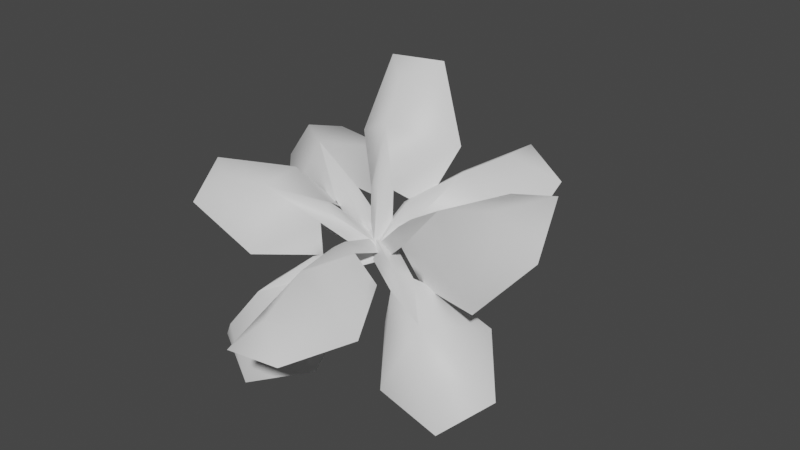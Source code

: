 # Source: fe_canopy_03-05_clean.blend  (saved by Blender 3.0.42; exported with 4.5.12 LTS)
import bpy
from mathutils import Matrix  # noqa: F401  (used for matrix-valued properties, if any)

bpy.ops.wm.read_factory_settings(use_empty=True)
scene = bpy.context.scene
scene.name = 'Scene'

# ---- materials (node trees are filled in below, after node groups)
mat_material_001 = bpy.data.materials.new('Material.001')
mat_material_001.use_transparent_shadow = False

# ---- material node trees
mat_material_001.use_nodes = True; mat_material_001.node_tree.nodes.clear()
_N = mat_material_001.node_tree.nodes; _L = mat_material_001.node_tree.links
n0 = _N.new('ShaderNodeBsdfPrincipled'); n0.name = 'Principled BSDF'; n0.location = (10, 300)
n0.distribution = 'GGX'
n0.subsurface_method = 'RANDOM_WALK_SKIN'
n0.inputs[3].default_value = 1.45
n0.inputs[27].default_value = (0.0, 0.0, 0.0, 1.0)
n0.inputs[28].default_value = 1.0
n1 = _N.new('ShaderNodeOutputMaterial'); n1.name = 'Material Output'; n1.location = (300, 300)
_L.new(n0.outputs[0], n1.inputs[0])
n1.is_active_output = True

# ---- world
world_world = bpy.data.worlds.new('World'); scene.world = world_world
world_world.use_nodes = True; world_world.node_tree.nodes.clear()
_N = world_world.node_tree.nodes; _L = world_world.node_tree.links
n0 = _N.new('ShaderNodeOutputWorld'); n0.name = 'World Output'; n0.location = (300, 300)
n1 = _N.new('ShaderNodeBackground'); n1.name = 'Background'; n1.location = (10, 300)
n1.inputs[0].default_value = (0.05088, 0.05088, 0.05088, 1.0)
_L.new(n1.outputs[0], n0.inputs[0])
n0.is_active_output = True
world_world.color = (0.05088, 0.05088, 0.05088)
world_world.use_sun_shadow = False
world_world.sun_shadow_jitter_overblur = 0.0

# ---- meshes
me_0x07730ce7_gmdl_001 = bpy.data.meshes.new('0x07730CE7.gmdl.001')
me_0x07730ce7_gmdl_001.from_pydata([(-0.4583, -2.302, -0.2672), (-0.8384, -1.812, -0.5083), (-0.3739, -1.718, -0.2204), (-0.2656, -1.98, -0.04136), (-0.1086, -2.057, -0.1104), (0.01309, -1.908, -0.3909), (-0.09439, -2.182, -0.8338), (-0.674, -2.418, -0.559), (-0.9452, -2.245, -0.83), (-0.5583, -2.435, -1.0), (-0.9452, -2.245, -0.83), (-0.6746, -2.435, -0.5438), (-0.4656, -2.34, -0.2423), (-0.8384, -1.812, -0.5083), (-0.09439, -2.182, -0.8338), (-0.5583, -2.435, -1.0), (-0.3739, -1.718, -0.2204), (-0.2656, -1.98, -0.04136), (-0.4656, -2.34, -0.2423), (-0.1882, -2.067, -0.0234), (-0.2656, -1.98, -0.04136), (-0.1086, -2.057, -0.1104), (0.01309, -1.908, -0.3909), (-0.1086, -2.057, -0.1104), (-0.01748, -1.581, -0.007527), (0.1296, -1.656, -0.06236), (0.1016, -1.611, 0.06784), (-0.01748, -1.581, -0.007527), (0.1296, -1.656, -0.06236), (0.1016, -1.611, 0.06784), (0.776, -2.092, -0.1426), (0.5397, -2.206, -0.6913), (0.3506, -1.931, -0.3568), (0.4343, -1.968, -0.06599), (0.5246, -1.839, 0.006323), (0.5819, -1.6, -0.1721), (0.9869, -1.572, -0.3327), (1.059, -2.165, -0.4215), (1.068, -2.275, -0.7709), (1.299, -1.945, -0.5862), (1.068, -2.275, -0.7709), (1.071, -2.188, -0.3889), (0.7954, -2.121, -0.1148), (0.5397, -2.206, -0.6913), (0.9869, -1.572, -0.3327), (1.299, -1.945, -0.5862), (0.3506, -1.931, -0.3568), (0.4343, -1.968, -0.06599), (0.7954, -2.121, -0.1148), (0.4826, -1.932, 0.02029), (0.4343, -1.968, -0.06599), (0.5246, -1.839, 0.006323), (0.5819, -1.6, -0.1721), (0.5246, -1.839, 0.006323), (0.01843, -1.698, -0.04905), (0.1184, -1.57, 0.04644), (-0.009404, -1.638, 0.09212), (0.01843, -1.698, -0.04905), (0.1184, -1.57, 0.04644), (-0.009404, -1.638, 0.09212), (-0.6238, -2.044, 0.3949), (-0.8199, -1.571, 0.3468), (-0.3468, -1.553, 0.1462), (-0.2877, -1.768, 0.2923), (-0.2535, -1.909, 0.1986), (-0.2673, -1.881, -0.07253), (-0.6659, -2.205, -0.07078), (-0.9769, -2.129, 0.4129), (-1.244, -1.947, 0.4306), (-1.165, -2.275, 0.2119), (-1.244, -1.947, 0.4306), (-0.9785, -2.14, 0.4269), (-0.6164, -2.065, 0.4283), (-0.8199, -1.571, 0.3468), (-0.6659, -2.205, -0.07078), (-1.165, -2.275, 0.2119), (-0.3468, -1.553, 0.1462), (-0.2877, -1.768, 0.2923), (-0.6164, -2.065, 0.4283), (-0.2279, -1.878, 0.2943), (-0.2877, -1.768, 0.2923), (-0.2535, -1.909, 0.1986), (-0.2673, -1.881, -0.07253), (-0.2535, -1.909, 0.1986), (0.0213, -1.539, 0.009816), (0.00832, -1.715, -0.04342), (0.1301, -1.646, 0.006619), (0.0213, -1.539, 0.009816), (0.00832, -1.715, -0.04342), (0.1301, -1.646, 0.006619), (-0.7532, -1.348, 0.4501), (-0.5814, -0.7638, 0.2904), (-0.1771, -1.217, 0.1038), (-0.2903, -1.472, 0.2993), (-0.3821, -1.614, 0.225), (-0.4128, -1.581, -0.08667), (-1.036, -1.466, -0.07165), (-1.114, -1.11, 0.4441), (-1.151, -0.7015, 0.3107), (-1.387, -1.065, 0.1202), (-1.151, -0.7015, 0.3107), (-1.112, -1.122, 0.466), (-0.7649, -1.364, 0.4932), (-0.5814, -0.7638, 0.2904), (-1.036, -1.466, -0.07165), (-1.387, -1.065, 0.1202), (-0.1771, -1.217, 0.1038), (-0.2903, -1.472, 0.2993), (-0.7649, -1.364, 0.4932), (-0.334, -1.581, 0.3241), (-0.2903, -1.472, 0.2993), (-0.3821, -1.614, 0.225), (-0.4128, -1.581, -0.08667), (-0.3821, -1.614, 0.225), (0.05552, -1.533, 0.06696), (-0.01473, -1.671, -0.04479), (0.1092, -1.681, 0.04667), (0.05552, -1.533, 0.06696), (-0.01473, -1.671, -0.04479), (0.1092, -1.681, 0.04667), (0.7535, -1.84, 0.5568), (1.057, -1.899, -0.04171), (0.5091, -1.726, -0.1055), (0.4072, -1.825, 0.1974), (0.3573, -1.66, 0.3261), (0.4009, -1.366, 0.1751), (0.8478, -1.209, 0.5022), (1.17, -1.83, 0.696), (1.527, -1.91, 0.5023), (1.419, -1.55, 0.783), (1.527, -1.91, 0.5023), (1.148, -1.85, 0.7084), (0.7431, -1.87, 0.5916), (1.057, -1.899, -0.04171), (0.8478, -1.209, 0.5022), (1.419, -1.55, 0.783), (0.5091, -1.726, -0.1055), (0.4072, -1.825, 0.1974), (0.7431, -1.87, 0.5916), (0.3491, -1.786, 0.3168), (0.4072, -1.825, 0.1974), (0.3573, -1.66, 0.3261), (0.4009, -1.366, 0.1751), (0.3573, -1.66, 0.3261), (0.1382, -1.677, -0.04989), (0.07801, -1.535, 0.04764), (-0.004507, -1.635, -0.02182), (0.1382, -1.677, -0.04989), (0.07801, -1.535, 0.04764), (-0.004507, -1.635, -0.02182), (0.4573, -1.21, 0.5136), (0.8438, -1.091, 0.05395), (0.4156, -1.401, -0.02005), (0.303, -1.538, 0.2624), (0.1382, -1.468, 0.3193), (0.03847, -1.24, 0.1104), (0.1217, -0.7727, 0.3054), (0.6273, -0.8893, 0.6045), (0.9242, -0.692, 0.4282), (0.5487, -0.5259, 0.5566), (0.9242, -0.692, 0.4282), (0.6193, -0.9214, 0.6243), (0.4642, -1.224, 0.5535), (0.8438, -1.091, 0.05395), (0.1217, -0.7727, 0.3054), (0.5487, -0.5259, 0.5566), (0.4156, -1.401, -0.02005), (0.303, -1.538, 0.2624), (0.4642, -1.224, 0.5535), (0.2179, -1.546, 0.3487), (0.303, -1.538, 0.2624), (0.1382, -1.468, 0.3193), (0.03847, -1.24, 0.1104), (0.1382, -1.468, 0.3193), (0.1368, -1.649, -0.04904), (-0.02778, -1.637, -0.005338), (0.03569, -1.747, -0.05769), (0.1368, -1.649, -0.04904), (-0.02778, -1.637, -0.005338), (0.03569, -1.747, -0.05769), (0.0013, -1.486, 0.8543), (0.3121, -1.057, 0.6481), (0.1943, -1.316, 0.2363), (0.1123, -1.556, 0.4295), (-0.05212, -1.6, 0.4288), (-0.1841, -1.419, 0.235), (-0.4154, -1.258, 0.6482), (-0.0584, -1.276, 1.122), (0.08187, -0.9697, 1.2), (-0.2965, -1.073, 1.199), (0.08187, -0.9697, 1.2), (-0.05255, -1.293, 1.131), (0.008847, -1.516, 0.879), (0.3121, -1.057, 0.6481), (-0.4154, -1.258, 0.6482), (-0.2965, -1.073, 1.199), (0.1943, -1.316, 0.2363), (0.1123, -1.556, 0.4295), (0.008847, -1.516, 0.879), (0.04685, -1.646, 0.4625), (0.1123, -1.556, 0.4295), (-0.05212, -1.6, 0.4288), (-0.1841, -1.419, 0.235), (-0.05212, -1.6, 0.4288), (0.1224, -1.588, 0.004799), (-0.05192, -1.615, -0.009961), (0.05216, -1.707, -0.04348), (0.1224, -1.588, 0.004799), (-0.05192, -1.615, -0.009961), (0.05216, -1.707, -0.04348), (0.1277, -2.485, 0.1688), (-0.2466, -2.492, -0.2345), (-0.1298, -1.969, -0.1134), (-0.01701, -2.038, 0.1395), (0.1603, -2.014, 0.143), (0.2664, -1.916, -0.1057), (0.5161, -2.392, -0.2158), (0.1805, -2.875, 0.02013), (0.002231, -3.048, -0.167), (0.3984, -2.995, -0.1593), (0.002231, -3.048, -0.167), (0.1803, -2.879, 0.03815), (0.1292, -2.498, 0.2065), (-0.2466, -2.492, -0.2345), (0.5161, -2.392, -0.2158), (0.3984, -2.995, -0.1593), (-0.1298, -1.969, -0.1134), (-0.01701, -2.038, 0.1395), (0.1292, -2.498, 0.2065), (0.07423, -2.017, 0.2043), (-0.01701, -2.038, 0.1395), (0.1603, -2.014, 0.143), (0.2664, -1.916, -0.1057), (0.1603, -2.014, 0.143), (-0.09104, -1.647, -0.02833), (0.1036, -1.617, -0.03489), (-0.007157, -1.513, 0.01355), (-0.09104, -1.647, -0.02833), (0.1036, -1.617, -0.03489), (-0.007157, -1.513, 0.01355), (0.03518, -0.6757, -0.005492), (0.0751, -0.6153, -0.1416), (0.1077, -0.2623, -0.07706), (0.05955, -0.2712, 0.09418), (-0.03619, -0.6572, -0.09965), (0.03518, -0.6757, -0.005492), (-0.03765, -0.2856, -0.03219), (0.1077, -0.2623, -0.07706), (-0.03192, 0.1781, -0.02131), (0.03224, 0.03777, 0.0715), (0.08273, 0.07989, -0.1181), (0.08291, -0.9978, -0.2446), (-0.07437, -0.9494, -0.2067), (0.02618, -1.008, -0.0744), (0.02618, -1.008, -0.0744), (-0.1044, 0.02191, -0.0743), (0.01228, -1.295, -0.2411), (0.1437, -1.257, -0.1952), (0.04907, -1.224, -0.05309), (-0.07551, -1.26, -0.1415), (-0.08588, -1.711, -0.0029), (-0.1214, -1.624, 0.07934), (0.1704, -1.627, 0.05415), (0.07944, -1.735, -0.008326), (-0.05237, -1.503, 0.1466), (0.1337, -1.515, 0.156), (0.03224, 0.03777, 0.0715), (0.08273, 0.07989, -0.1181), (-0.1214, -1.624, 0.07934), (0.02223, -1.659, 0.1349), (-0.05237, -1.503, 0.1466), (0.01228, -1.295, -0.2411), (0.07944, -1.735, -0.008326), (-0.08588, -1.711, -0.0029), (0.1704, -1.627, 0.05415), (0.1337, -1.515, 0.156)], [], [(1, 2, 0), (0, 2, 3), (0, 3, 4), (6, 0, 5), (0, 4, 5), (0, 7, 1), (7, 8, 1), (8, 7, 9), (6, 9, 0), (9, 7, 0), (12, 13, 11), (10, 11, 13), (14, 12, 15), (12, 11, 15), (12, 17, 13), (16, 13, 17), (18, 19, 20), (18, 21, 19), (12, 14, 23), (22, 23, 14), (3, 24, 4), (4, 24, 25), (26, 27, 19), (19, 27, 20), (29, 19, 28), (21, 28, 19), (11, 10, 15), (31, 32, 30), (30, 32, 33), (30, 33, 34), (36, 30, 35), (30, 34, 35), (30, 37, 31), (37, 38, 31), (38, 37, 39), (36, 39, 30), (39, 37, 30), (42, 43, 41), (40, 41, 43), (44, 42, 45), (42, 41, 45), (42, 47, 43), (46, 43, 47), (48, 49, 50), (48, 51, 49), (42, 44, 53), (52, 53, 44), (54, 55, 33), (34, 33, 55), (56, 57, 49), (49, 57, 50), (59, 49, 58), (51, 58, 49), (41, 40, 45), (61, 62, 60), (60, 62, 63), (60, 63, 64), (66, 60, 65), (60, 64, 65), (68, 61, 67), (60, 67, 61), (68, 67, 69), (69, 67, 66), (66, 67, 60), (70, 71, 73), (71, 72, 73), (75, 74, 71), (74, 72, 71), (72, 77, 73), (76, 73, 77), (78, 79, 80), (78, 81, 79), (72, 74, 83), (82, 83, 74), (84, 85, 63), (64, 63, 85), (79, 86, 80), (86, 87, 80), (79, 81, 89), (81, 88, 89), (71, 70, 75), (91, 92, 90), (90, 92, 93), (90, 93, 94), (96, 90, 95), (90, 94, 95), (91, 90, 98), (90, 97, 98), (98, 97, 99), (96, 99, 90), (99, 97, 90), (103, 100, 102), (100, 101, 102), (104, 102, 105), (102, 101, 105), (102, 107, 103), (106, 103, 107), (108, 109, 110), (108, 111, 109), (102, 104, 113), (112, 113, 104), (114, 115, 93), (94, 93, 115), (116, 117, 109), (109, 117, 110), (119, 109, 118), (111, 118, 109), (101, 100, 105), (121, 122, 120), (120, 122, 123), (120, 123, 124), (126, 120, 125), (120, 124, 125), (128, 121, 127), (120, 127, 121), (128, 127, 129), (129, 127, 126), (126, 127, 120), (130, 131, 133), (131, 132, 133), (135, 134, 131), (134, 132, 131), (132, 137, 133), (136, 133, 137), (138, 139, 140), (138, 141, 139), (132, 134, 143), (142, 143, 134), (144, 145, 123), (124, 123, 145), (146, 147, 139), (139, 147, 140), (149, 139, 148), (141, 148, 139), (131, 130, 135), (151, 152, 150), (150, 152, 153), (150, 153, 154), (156, 150, 155), (150, 154, 155), (151, 150, 158), (150, 157, 158), (158, 157, 159), (150, 156, 157), (156, 159, 157), (162, 163, 161), (160, 161, 163), (162, 161, 164), (164, 161, 165), (162, 167, 163), (166, 163, 167), (168, 169, 170), (168, 171, 169), (162, 164, 173), (172, 173, 164), (175, 154, 174), (154, 153, 174), (176, 177, 169), (169, 177, 170), (179, 169, 178), (171, 178, 169), (161, 160, 165), (181, 182, 180), (180, 182, 183), (180, 183, 184), (186, 180, 185), (180, 184, 185), (188, 181, 187), (180, 187, 181), (188, 187, 189), (189, 187, 186), (186, 187, 180), (190, 191, 193), (191, 192, 193), (195, 194, 191), (194, 192, 191), (192, 197, 193), (196, 193, 197), (198, 199, 200), (198, 201, 199), (192, 194, 203), (202, 203, 194), (184, 183, 205), (183, 204, 205), (199, 206, 200), (206, 207, 200), (199, 201, 209), (201, 208, 209), (191, 190, 195), (211, 212, 210), (210, 212, 213), (210, 213, 214), (216, 210, 215), (210, 214, 215), (210, 217, 211), (217, 218, 211), (218, 217, 219), (210, 216, 217), (216, 219, 217), (222, 223, 221), (220, 221, 223), (222, 221, 224), (224, 221, 225), (222, 227, 223), (226, 223, 227), (228, 229, 230), (228, 231, 229), (222, 224, 233), (232, 233, 224), (234, 235, 213), (214, 213, 235), (236, 237, 229), (229, 237, 230), (239, 229, 238), (231, 238, 229), (221, 220, 225), (240, 241, 243), (241, 242, 243), (243, 246, 245), (244, 245, 246), (246, 247, 244), (241, 244, 247), (248, 249, 250), (241, 251, 244), (251, 252, 244), (253, 245, 252), (244, 252, 245), (251, 241, 254), (241, 240, 254), (248, 250, 255), (248, 255, 249), (256, 251, 257), (251, 254, 257), (254, 258, 257), (252, 259, 253), (259, 258, 253), (259, 260, 261), (257, 262, 263), (258, 264, 265), (242, 250, 243), (243, 250, 249), (255, 246, 266), (246, 243, 266), (255, 267, 246), (242, 246, 267), (268, 269, 270), (259, 261, 264), (257, 265, 262), (256, 257, 263), (259, 256, 260), (251, 271, 252), (252, 271, 259), (257, 258, 265), (260, 256, 263), (259, 264, 258), (272, 269, 273), (269, 274, 275), (270, 269, 275), (273, 269, 268), (272, 274, 269)])
me_0x07730ce7_gmdl_001.polygons.foreach_set('use_smooth', [True] * 260)
_uv = me_0x07730ce7_gmdl_001.uv_layers.new(name='UVMap')
_uv.uv.foreach_set('vector', [0.9806, 0.6434, 0.8887, 0.3416, 0.7513, 0.6494, 0.7513, 0.6494, 0.8887, 0.3416, 0.7836, 0.3551, 0.7513, 0.6494, 0.7836, 0.3551, 0.7191, 0.3551, 0.5033, 0.6403, 0.7513, 0.6494, 0.5922, 0.3416, 0.7513, 0.6494, 0.7191, 0.3551, 0.5922, 0.3416, 0.7513, 0.6494, 0.7515, 0.864, 0.9806, 0.6434, 0.7515, 0.864, 0.8632, 0.9785, 0.9806, 0.6434, 0.8632, 0.9785, 0.7515, 0.864, 0.6302, 0.9785, 0.5033, 0.6403, 0.6302, 0.9785, 0.7513, 0.6494, 0.6302, 0.9785, 0.7515, 0.864, 0.7513, 0.6494, 0.2636, 0.6494, 0.4941, 0.6434, 0.2637, 0.8639, 0.3761, 0.9785, 0.2637, 0.8639, 0.4941, 0.6434, 0.01677, 0.6403, 0.2636, 0.6494, 0.143, 0.9785, 0.2636, 0.6494, 0.2637, 0.8639, 0.143, 0.9785, 0.2636, 0.6494, 0.2947, 0.3551, 0.4941, 0.6434, 0.4022, 0.3416, 0.4941, 0.6434, 0.2947, 0.3551, 0.2636, 0.6494, 0.2638, 0.3551, 0.2947, 0.3551, 0.2636, 0.6494, 0.2314, 0.3551, 0.2638, 0.3551, 0.2636, 0.6494, 0.01677, 0.6403, 0.2314, 0.3551, 0.1057, 0.3416, 0.2314, 0.3551, 0.01677, 0.6403, 0.7836, 0.3551, 0.7803, 0.2245, 0.7191, 0.3551, 0.7191, 0.3551, 0.7803, 0.2245, 0.7222, 0.2244, 0.2641, 0.2244, 0.2926, 0.2245, 0.2638, 0.3551, 0.2638, 0.3551, 0.2926, 0.2245, 0.2947, 0.3551, 0.2641, 0.2244, 0.2638, 0.3551, 0.2347, 0.2244, 0.2314, 0.3551, 0.2347, 0.2244, 0.2638, 0.3551, 0.2637, 0.8639, 0.3761, 0.9785, 0.143, 0.9785, 0.9806, 0.6434, 0.8887, 0.3416, 0.7513, 0.6494, 0.7513, 0.6494, 0.8887, 0.3416, 0.7836, 0.3551, 0.7513, 0.6494, 0.7836, 0.3551, 0.7191, 0.3551, 0.5033, 0.6403, 0.7513, 0.6494, 0.5922, 0.3416, 0.7513, 0.6494, 0.7191, 0.3551, 0.5922, 0.3416, 0.7513, 0.6494, 0.7515, 0.864, 0.9806, 0.6434, 0.7515, 0.864, 0.8632, 0.9785, 0.9806, 0.6434, 0.8632, 0.9785, 0.7515, 0.864, 0.6302, 0.9785, 0.5033, 0.6403, 0.6302, 0.9785, 0.7513, 0.6494, 0.6302, 0.9785, 0.7515, 0.864, 0.7513, 0.6494, 0.2636, 0.6494, 0.4941, 0.6434, 0.2637, 0.8639, 0.3761, 0.9785, 0.2637, 0.8639, 0.4941, 0.6434, 0.01677, 0.6403, 0.2636, 0.6494, 0.143, 0.9785, 0.2636, 0.6494, 0.2637, 0.8639, 0.143, 0.9785, 0.2636, 0.6494, 0.2947, 0.3551, 0.4941, 0.6434, 0.4022, 0.3416, 0.4941, 0.6434, 0.2947, 0.3551, 0.2636, 0.6494, 0.2638, 0.3551, 0.2947, 0.3551, 0.2636, 0.6494, 0.2314, 0.3551, 0.2638, 0.3551, 0.2636, 0.6494, 0.01677, 0.6403, 0.2314, 0.3551, 0.1057, 0.3416, 0.2314, 0.3551, 0.01677, 0.6403, 0.7803, 0.2245, 0.7222, 0.2244, 0.7836, 0.3551, 0.7191, 0.3551, 0.7836, 0.3551, 0.7222, 0.2244, 0.2641, 0.2244, 0.2926, 0.2245, 0.2638, 0.3551, 0.2638, 0.3551, 0.2926, 0.2245, 0.2947, 0.3551, 0.2641, 0.2244, 0.2638, 0.3551, 0.2347, 0.2244, 0.2314, 0.3551, 0.2347, 0.2244, 0.2638, 0.3551, 0.2637, 0.8639, 0.3761, 0.9785, 0.143, 0.9785, 0.9806, 0.6434, 0.8887, 0.3416, 0.7513, 0.6494, 0.7513, 0.6494, 0.8887, 0.3416, 0.7836, 0.3551, 0.7513, 0.6494, 0.7836, 0.3551, 0.7191, 0.3551, 0.5033, 0.6403, 0.7513, 0.6494, 0.5922, 0.3416, 0.7513, 0.6494, 0.7191, 0.3551, 0.5922, 0.3416, 0.8632, 0.9785, 0.9806, 0.6434, 0.7515, 0.864, 0.7513, 0.6494, 0.7515, 0.864, 0.9806, 0.6434, 0.8632, 0.9785, 0.7515, 0.864, 0.6302, 0.9785, 0.6302, 0.9785, 0.7515, 0.864, 0.5033, 0.6403, 0.5033, 0.6403, 0.7515, 0.864, 0.7513, 0.6494, 0.3761, 0.9785, 0.2637, 0.8639, 0.4941, 0.6434, 0.2637, 0.8639, 0.2636, 0.6494, 0.4941, 0.6434, 0.143, 0.9785, 0.01677, 0.6403, 0.2637, 0.8639, 0.01677, 0.6403, 0.2636, 0.6494, 0.2637, 0.8639, 0.2636, 0.6494, 0.2947, 0.3551, 0.4941, 0.6434, 0.4022, 0.3416, 0.4941, 0.6434, 0.2947, 0.3551, 0.2636, 0.6494, 0.2638, 0.3551, 0.2947, 0.3551, 0.2636, 0.6494, 0.2314, 0.3551, 0.2638, 0.3551, 0.2636, 0.6494, 0.01677, 0.6403, 0.2314, 0.3551, 0.1057, 0.3416, 0.2314, 0.3551, 0.01677, 0.6403, 0.7803, 0.2245, 0.7222, 0.2244, 0.7836, 0.3551, 0.7191, 0.3551, 0.7836, 0.3551, 0.7222, 0.2244, 0.2638, 0.3551, 0.2641, 0.2244, 0.2947, 0.3551, 0.2641, 0.2244, 0.2926, 0.2245, 0.2947, 0.3551, 0.2638, 0.3551, 0.2314, 0.3551, 0.2641, 0.2244, 0.2314, 0.3551, 0.2347, 0.2244, 0.2641, 0.2244, 0.2637, 0.8639, 0.3761, 0.9785, 0.143, 0.9785, 0.9806, 0.6434, 0.8887, 0.3416, 0.7513, 0.6494, 0.7513, 0.6494, 0.8887, 0.3416, 0.7836, 0.3551, 0.7513, 0.6494, 0.7836, 0.3551, 0.7191, 0.3551, 0.5033, 0.6403, 0.7513, 0.6494, 0.5922, 0.3416, 0.7513, 0.6494, 0.7191, 0.3551, 0.5922, 0.3416, 0.9806, 0.6434, 0.7513, 0.6494, 0.8632, 0.9785, 0.7513, 0.6494, 0.7515, 0.864, 0.8632, 0.9785, 0.8632, 0.9785, 0.7515, 0.864, 0.6302, 0.9785, 0.5033, 0.6403, 0.6302, 0.9785, 0.7513, 0.6494, 0.6302, 0.9785, 0.7515, 0.864, 0.7513, 0.6494, 0.4941, 0.6434, 0.3761, 0.9785, 0.2636, 0.6494, 0.3761, 0.9785, 0.2637, 0.8639, 0.2636, 0.6494, 0.01677, 0.6403, 0.2636, 0.6494, 0.143, 0.9785, 0.2636, 0.6494, 0.2637, 0.8639, 0.143, 0.9785, 0.2636, 0.6494, 0.2947, 0.3551, 0.4941, 0.6434, 0.4022, 0.3416, 0.4941, 0.6434, 0.2947, 0.3551, 0.2636, 0.6494, 0.2638, 0.3551, 0.2947, 0.3551, 0.2636, 0.6494, 0.2314, 0.3551, 0.2638, 0.3551, 0.2636, 0.6494, 0.01677, 0.6403, 0.2314, 0.3551, 0.1057, 0.3416, 0.2314, 0.3551, 0.01677, 0.6403, 0.7803, 0.2245, 0.7222, 0.2244, 0.7836, 0.3551, 0.7191, 0.3551, 0.7836, 0.3551, 0.7222, 0.2244, 0.2641, 0.2244, 0.2926, 0.2245, 0.2638, 0.3551, 0.2638, 0.3551, 0.2926, 0.2245, 0.2947, 0.3551, 0.2641, 0.2244, 0.2638, 0.3551, 0.2347, 0.2244, 0.2314, 0.3551, 0.2347, 0.2244, 0.2638, 0.3551, 0.2637, 0.8639, 0.3761, 0.9785, 0.143, 0.9785, 0.9806, 0.6434, 0.8887, 0.3416, 0.7513, 0.6494, 0.7513, 0.6494, 0.8887, 0.3416, 0.7836, 0.3551, 0.7513, 0.6494, 0.7836, 0.3551, 0.7191, 0.3551, 0.5033, 0.6403, 0.7513, 0.6494, 0.5922, 0.3416, 0.7513, 0.6494, 0.7191, 0.3551, 0.5922, 0.3416, 0.8632, 0.9785, 0.9806, 0.6434, 0.7515, 0.864, 0.7513, 0.6494, 0.7515, 0.864, 0.9806, 0.6434, 0.8632, 0.9785, 0.7515, 0.864, 0.6302, 0.9785, 0.6302, 0.9785, 0.7515, 0.864, 0.5033, 0.6403, 0.5033, 0.6403, 0.7515, 0.864, 0.7513, 0.6494, 0.3761, 0.9785, 0.2637, 0.8639, 0.4941, 0.6434, 0.2637, 0.8639, 0.2636, 0.6494, 0.4941, 0.6434, 0.143, 0.9785, 0.01677, 0.6403, 0.2637, 0.8639, 0.01677, 0.6403, 0.2636, 0.6494, 0.2637, 0.8639, 0.2636, 0.6494, 0.2947, 0.3551, 0.4941, 0.6434, 0.4022, 0.3416, 0.4941, 0.6434, 0.2947, 0.3551, 0.2636, 0.6494, 0.2638, 0.3551, 0.2947, 0.3551, 0.2636, 0.6494, 0.2314, 0.3551, 0.2638, 0.3551, 0.2636, 0.6494, 0.01677, 0.6403, 0.2314, 0.3551, 0.1057, 0.3416, 0.2314, 0.3551, 0.01677, 0.6403, 0.7803, 0.2245, 0.7222, 0.2244, 0.7836, 0.3551, 0.7191, 0.3551, 0.7836, 0.3551, 0.7222, 0.2244, 0.2641, 0.2244, 0.2926, 0.2245, 0.2638, 0.3551, 0.2638, 0.3551, 0.2926, 0.2245, 0.2947, 0.3551, 0.2641, 0.2244, 0.2638, 0.3551, 0.2347, 0.2244, 0.2314, 0.3551, 0.2347, 0.2244, 0.2638, 0.3551, 0.2637, 0.8639, 0.3761, 0.9785, 0.143, 0.9785, 0.9806, 0.6434, 0.8887, 0.3416, 0.7513, 0.6494, 0.7513, 0.6494, 0.8887, 0.3416, 0.7836, 0.3551, 0.7513, 0.6494, 0.7836, 0.3551, 0.7191, 0.3551, 0.5033, 0.6403, 0.7513, 0.6494, 0.5922, 0.3416, 0.7513, 0.6494, 0.7191, 0.3551, 0.5922, 0.3416, 0.9806, 0.6434, 0.7513, 0.6494, 0.8632, 0.9785, 0.7513, 0.6494, 0.7515, 0.864, 0.8632, 0.9785, 0.8632, 0.9785, 0.7515, 0.864, 0.6302, 0.9785, 0.7513, 0.6494, 0.5033, 0.6403, 0.7515, 0.864, 0.5033, 0.6403, 0.6302, 0.9785, 0.7515, 0.864, 0.2636, 0.6494, 0.4941, 0.6434, 0.2637, 0.8639, 0.3761, 0.9785, 0.2637, 0.8639, 0.4941, 0.6434, 0.2636, 0.6494, 0.2637, 0.8639, 0.01677, 0.6403, 0.01677, 0.6403, 0.2637, 0.8639, 0.143, 0.9785, 0.2636, 0.6494, 0.2947, 0.3551, 0.4941, 0.6434, 0.4022, 0.3416, 0.4941, 0.6434, 0.2947, 0.3551, 0.2636, 0.6494, 0.2638, 0.3551, 0.2947, 0.3551, 0.2636, 0.6494, 0.2314, 0.3551, 0.2638, 0.3551, 0.2636, 0.6494, 0.01677, 0.6403, 0.2314, 0.3551, 0.1057, 0.3416, 0.2314, 0.3551, 0.01677, 0.6403, 0.7222, 0.2244, 0.7191, 0.3551, 0.7803, 0.2245, 0.7191, 0.3551, 0.7836, 0.3551, 0.7803, 0.2245, 0.2641, 0.2244, 0.2926, 0.2245, 0.2638, 0.3551, 0.2638, 0.3551, 0.2926, 0.2245, 0.2947, 0.3551, 0.2641, 0.2244, 0.2638, 0.3551, 0.2347, 0.2244, 0.2314, 0.3551, 0.2347, 0.2244, 0.2638, 0.3551, 0.2637, 0.8639, 0.3761, 0.9785, 0.143, 0.9785, 0.9806, 0.6434, 0.8887, 0.3416, 0.7513, 0.6494, 0.7513, 0.6494, 0.8887, 0.3416, 0.7836, 0.3551, 0.7513, 0.6494, 0.7836, 0.3551, 0.7191, 0.3551, 0.5033, 0.6403, 0.7513, 0.6494, 0.5922, 0.3416, 0.7513, 0.6494, 0.7191, 0.3551, 0.5922, 0.3416, 0.8632, 0.9785, 0.9806, 0.6434, 0.7515, 0.864, 0.7513, 0.6494, 0.7515, 0.864, 0.9806, 0.6434, 0.8632, 0.9785, 0.7515, 0.864, 0.6302, 0.9785, 0.6302, 0.9785, 0.7515, 0.864, 0.5033, 0.6403, 0.5033, 0.6403, 0.7515, 0.864, 0.7513, 0.6494, 0.3761, 0.9785, 0.2637, 0.8639, 0.4941, 0.6434, 0.2637, 0.8639, 0.2636, 0.6494, 0.4941, 0.6434, 0.143, 0.9785, 0.01677, 0.6403, 0.2637, 0.8639, 0.01677, 0.6403, 0.2636, 0.6494, 0.2637, 0.8639, 0.2636, 0.6494, 0.2947, 0.3551, 0.4941, 0.6434, 0.4022, 0.3416, 0.4941, 0.6434, 0.2947, 0.3551, 0.2636, 0.6494, 0.2638, 0.3551, 0.2947, 0.3551, 0.2636, 0.6494, 0.2314, 0.3551, 0.2638, 0.3551, 0.2636, 0.6494, 0.01677, 0.6403, 0.2314, 0.3551, 0.1057, 0.3416, 0.2314, 0.3551, 0.01677, 0.6403, 0.7191, 0.3551, 0.7836, 0.3551, 0.7222, 0.2244, 0.7836, 0.3551, 0.7803, 0.2245, 0.7222, 0.2244, 0.2638, 0.3551, 0.2641, 0.2244, 0.2947, 0.3551, 0.2641, 0.2244, 0.2926, 0.2245, 0.2947, 0.3551, 0.2638, 0.3551, 0.2314, 0.3551, 0.2641, 0.2244, 0.2314, 0.3551, 0.2347, 0.2244, 0.2641, 0.2244, 0.2637, 0.8639, 0.3761, 0.9785, 0.143, 0.9785, 0.9806, 0.6434, 0.8887, 0.3416, 0.7513, 0.6494, 0.7513, 0.6494, 0.8887, 0.3416, 0.7836, 0.3551, 0.7513, 0.6494, 0.7836, 0.3551, 0.7191, 0.3551, 0.5033, 0.6403, 0.7513, 0.6494, 0.5922, 0.3416, 0.7513, 0.6494, 0.7191, 0.3551, 0.5922, 0.3416, 0.7513, 0.6494, 0.7515, 0.864, 0.9806, 0.6434, 0.7515, 0.864, 0.8632, 0.9785, 0.9806, 0.6434, 0.8632, 0.9785, 0.7515, 0.864, 0.6302, 0.9785, 0.7513, 0.6494, 0.5033, 0.6403, 0.7515, 0.864, 0.5033, 0.6403, 0.6302, 0.9785, 0.7515, 0.864, 0.2636, 0.6494, 0.4941, 0.6434, 0.2637, 0.8639, 0.3761, 0.9785, 0.2637, 0.8639, 0.4941, 0.6434, 0.2636, 0.6494, 0.2637, 0.8639, 0.01677, 0.6403, 0.01677, 0.6403, 0.2637, 0.8639, 0.143, 0.9785, 0.2636, 0.6494, 0.2947, 0.3551, 0.4941, 0.6434, 0.4022, 0.3416, 0.4941, 0.6434, 0.2947, 0.3551, 0.2636, 0.6494, 0.2638, 0.3551, 0.2947, 0.3551, 0.2636, 0.6494, 0.2314, 0.3551, 0.2638, 0.3551, 0.2636, 0.6494, 0.01677, 0.6403, 0.2314, 0.3551, 0.1057, 0.3416, 0.2314, 0.3551, 0.01677, 0.6403, 0.7803, 0.2245, 0.7222, 0.2244, 0.7836, 0.3551, 0.7191, 0.3551, 0.7836, 0.3551, 0.7222, 0.2244, 0.2641, 0.2244, 0.2926, 0.2245, 0.2638, 0.3551, 0.2638, 0.3551, 0.2926, 0.2245, 0.2947, 0.3551, 0.2641, 0.2244, 0.2638, 0.3551, 0.2347, 0.2244, 0.2314, 0.3551, 0.2347, 0.2244, 0.2638, 0.3551, 0.2637, 0.8639, 0.3761, 0.9785, 0.143, 0.9785, 0.5436, 0.1519, 0.5654, 0.07251, 0.7343, 0.1811, 0.5654, 0.07251, 0.7384, 0.08131, 0.7343, 0.1811, 0.7343, 0.1811, 0.7226, 0.1192, 0.5436, 0.1519, 0.5512, 0.1045, 0.5436, 0.1519, 0.7226, 0.1192, 0.7226, 0.1192, 0.7384, 0.08131, 0.5512, 0.1045, 0.5654, 0.07251, 0.5512, 0.1045, 0.7384, 0.08131, 0.9371, 0.1312, 0.8761, 0.1783, 0.8936, 0.06992, 0.5654, 0.07251, 0.3878, 0.01795, 0.5512, 0.1045, 0.3878, 0.01795, 0.3934, 0.0442, 0.5512, 0.1045, 0.3809, 0.1085, 0.5436, 0.1519, 0.3934, 0.0442, 0.5512, 0.1045, 0.3934, 0.0442, 0.5436, 0.1519, 0.3878, 0.01795, 0.5654, 0.07251, 0.3809, 0.1085, 0.5654, 0.07251, 0.5436, 0.1519, 0.3809, 0.1085, 0.9371, 0.1312, 0.8936, 0.06992, 0.8618, 0.1077, 0.9371, 0.1312, 0.8618, 0.1077, 0.8761, 0.1783, 0.2026, 0.0373, 0.3878, 0.01795, 0.2288, 0.06487, 0.3878, 0.01795, 0.3809, 0.1085, 0.2288, 0.06487, 0.3809, 0.1085, 0.2599, 0.1227, 0.2288, 0.06487, 0.3934, 0.0442, 0.2265, 0.07646, 0.3809, 0.1085, 0.2265, 0.07646, 0.2599, 0.1227, 0.3809, 0.1085, 0.2265, 0.07646, 0.05244, 0.09782, 0.1095, 0.1572, 0.2288, 0.06487, 0.1198, 0.1533, 0.06666, 0.1204, 0.2599, 0.1227, 0.1559, 0.1817, 0.1695, 0.2203, 0.7384, 0.08131, 0.8936, 0.06992, 0.7343, 0.1811, 0.7343, 0.1811, 0.8936, 0.06992, 0.8761, 0.1783, 0.8618, 0.1077, 0.7226, 0.1192, 0.8761, 0.1783, 0.7226, 0.1192, 0.7343, 0.1811, 0.8761, 0.1783, 0.8618, 0.1077, 0.8936, 0.06992, 0.7226, 0.1192, 0.7384, 0.08131, 0.7226, 0.1192, 0.8936, 0.06992, 0.1095, 0.1572, 0.09721, 0.1866, 0.1559, 0.1817, 0.2265, 0.07646, 0.1095, 0.1572, 0.1559, 0.1817, 0.2288, 0.06487, 0.1695, 0.2203, 0.1198, 0.1533, 0.2026, 0.0373, 0.2288, 0.06487, 0.06666, 0.1204, 0.2265, 0.07646, 0.2026, 0.0373, 0.05244, 0.09782, 0.3878, 0.01795, 0.2026, 0.0373, 0.3934, 0.0442, 0.3934, 0.0442, 0.2026, 0.0373, 0.2265, 0.07646, 0.2288, 0.06487, 0.2599, 0.1227, 0.1695, 0.2203, 0.05244, 0.09782, 0.2026, 0.0373, 0.06666, 0.1204, 0.2265, 0.07646, 0.1559, 0.1817, 0.2599, 0.1227, 0.06666, 0.1204, 0.09721, 0.1866, 0.05244, 0.09782, 0.09721, 0.1866, 0.1198, 0.1533, 0.1695, 0.2203, 0.1559, 0.1817, 0.09721, 0.1866, 0.1695, 0.2203, 0.05244, 0.09782, 0.09721, 0.1866, 0.1095, 0.1572, 0.06666, 0.1204, 0.1198, 0.1533, 0.09721, 0.1866])
me_0x07730ce7_gmdl_001.materials.append(mat_material_001)
me_0x07730ce7_gmdl_001.use_remesh_fix_poles = True
me_0x07730ce7_gmdl_001.use_remesh_preserve_attributes = False
me_0x07730ce7_gmdl_001.update()
arm_armature = bpy.data.armatures.new('Armature')  # bones are not reproduced

# ---- objects
ob_1_f1_l_50_0873_clean = bpy.data.objects.new('1 F1 L 50,0873_clean', me_0x07730ce7_gmdl_001)
ob_armature = bpy.data.objects.new('Armature', arm_armature)

# ---- transforms, parenting, visibility, modifiers, constraints
ob_1_f1_l_50_0873_clean.parent = ob_armature
ob_1_f1_l_50_0873_clean.location = (0.0, 0.0, 0.0)
_vg = ob_1_f1_l_50_0873_clean.vertex_groups.new(name='Bone')
for _i, _w in zip([0, 1, 2, 3, 4, 5, 6, 7, 8, 9, 10, 11, 12, 13, 14, 15, 16, 17, 18, 19, 20, 21, 22, 23, 24, 25, 26, 27, 28, 29, 30, 31, 32, 33, 34, 35, 36, 37, 38, 39, 40, 41, 42, 43, 44, 45, 46, 47, 48, 49, 50, 51, 52, 53, 54, 55, 56, 57, 58, 59, 60, 61, 62, 63, 64, 65, 66, 67, 68, 69, 70, 71, 72, 73, 74, 75, 76, 77, 78, 79, 80, 81, 82, 83, 84, 85, 86, 87, 88, 89, 90, 91, 92, 93, 94, 95, 96, 97, 98, 99, 100, 101, 102, 103, 104, 105, 106, 107, 108, 109, 110, 111, 112, 113, 114, 115, 116, 117, 118, 119, 120, 121, 122, 123, 124, 125, 126, 127, 128, 129, 130, 131, 132, 133, 134, 135, 136, 137, 138, 139, 140, 141, 142, 143, 144, 145, 146, 147, 148, 149, 150, 151, 152, 153, 154, 155, 156, 157, 158, 159, 160, 161, 162, 163, 164, 165, 166, 167, 168, 169, 170, 171, 172, 173, 174, 175, 176, 177, 178, 179, 180, 181, 182, 183, 184, 185, 186, 187, 188, 189, 190, 191, 192, 193, 194, 195, 196, 197, 198, 199, 200, 201, 202, 203, 204, 205, 206, 207, 208, 209, 210, 211, 212, 213, 214, 215, 216, 217, 218, 219, 220, 221, 222, 223, 224, 225, 226, 227, 228, 229, 230, 231, 232, 233, 234, 235, 236, 237, 238, 239, 240, 241, 242, 243, 244, 245, 246, 247, 248, 249, 250, 251, 252, 253, 254, 255, 256, 257, 258, 259, 260, 261, 262, 263, 264, 265, 266, 267, 268, 269, 270, 271, 272, 273, 274, 275], [0.0, 0.0, 0.0, 0.0, 0.0, 0.0, 0.0, 0.0, 0.0, 0.0, 0.0, 0.0, 0.0, 0.0, 0.0, 0.0, 0.0, 0.0, 0.0, 0.0, 0.0, 0.0, 0.0, 0.0, 0.0, 0.0, 6.159e-07, 0.0, 0.0, 6.159e-07, 0.0, 0.0, 0.0, 0.0, 0.0, 0.0, 0.0, 0.0, 0.0, 0.0, 0.0, 0.0, 0.0, 0.0, 0.0, 0.0, 0.0, 0.0, 0.0, 0.0, 0.0, 0.0, 0.0, 0.0, 0.0, 0.0, 0.0, 0.0, 0.0, 0.0, 0.0, 0.0, 0.0, 0.0, 0.0, 0.0, 0.0, 0.0, 0.0, 0.0, 0.0, 0.0, 0.0, 0.0, 0.0, 0.0, 0.0, 0.0, 0.0, 0.0, 0.0, 0.0, 0.0, 0.0, 3.709e-07, 0.0, 0.0002603, 3.709e-07, 0.0, 0.0002603, 0.0, 0.0, 0.0, 0.0, 0.0, 0.0, 0.0, 0.0, 0.0, 0.0, 0.0, 0.0, 0.0, 0.0, 0.0, 0.0, 0.0, 0.0, 0.0, 0.0, 0.0, 0.0, 0.0, 0.0, 1.808e-06, 0.0, 8.252e-06, 0.0, 0.0, 8.252e-06, 0.0, 0.0, 0.0, 0.0, 0.0, 0.0, 0.0, 0.0, 0.0, 0.0, 0.0, 0.0, 0.0, 0.0, 0.0, 0.0, 0.0, 0.0, 0.0, 0.0, 0.0, 0.0, 0.0, 0.0, 0.0, 0.0, 0.0, 0.0, 0.0, 4.04e-07, 0.0, 0.0, 0.0, 0.0, 0.0, 0.0, 0.0, 0.0, 0.0, 0.0, 0.0, 0.0, 0.0, 0.0, 0.0, 0.0, 0.0, 0.0, 0.0, 0.0, 0.0, 0.0, 0.0, 0.0, 0.0, 3.841e-07, 0.0, 0.0, 3.841e-07, 0.0, 0.0, 0.0, 0.0, 0.0, 0.0, 0.0, 0.0, 0.0, 0.0, 0.0, 0.0, 0.0, 0.0, 0.0, 0.0, 0.0, 0.0, 0.0, 0.0, 0.0, 0.0, 0.0, 0.0, 0.0, 0.0, 0.0, 6.868e-06, 0.0, 0.0, 6.868e-06, 0.0, 0.0, 0.0, 0.0, 0.0, 0.0, 0.0, 0.0, 0.0, 0.0, 0.0, 0.0, 0.0, 0.0, 0.0, 0.0, 0.0, 0.0, 0.0, 0.0, 0.0, 0.0, 0.0, 0.0, 0.0, 0.0, 0.0, 0.0, 0.0, 0.0, 0.0, 0.0, 0.0, 0.0, 0.0, 0.0, 0.0, 0.0, 0.0, 0.0, 0.0, 0.0, 0.0, 0.0, 0.0, 0.0, 0.0, 0.0, 0.0, 0.0, 0.0, 0.0, 0.0, 0.0, 0.0, 0.0, 0.0, 0.0, 0.0, 0.0, 0.0, 0.0, 0.0, 0.0, 0.0, 0.0]): _vg.add([_i], _w, 'REPLACE')
_vg = ob_1_f1_l_50_0873_clean.vertex_groups.new(name='Bone.001')
_vg.add([248, 249, 250, 255, 266, 267], 1.0, 'REPLACE')
_vg = ob_1_f1_l_50_0873_clean.vertex_groups.new(name='Bone.002')
for _i, _w in zip([240, 241, 242, 243, 244, 245, 246, 247], [0.8, 0.8, 1.0, 1.0, 0.8, 0.8, 1.0, 1.0]): _vg.add([_i], _w, 'REPLACE')
_vg = ob_1_f1_l_50_0873_clean.vertex_groups.new(name='Bone.003')
for _i, _w in zip([240, 241, 244, 245, 251, 252, 253, 254, 256, 257, 258, 259, 271], [0.2, 0.2, 0.2, 0.2, 1.0, 1.0, 1.0, 1.0, 0.7, 0.7003, 0.7, 0.7, 0.7]): _vg.add([_i], _w, 'REPLACE')
_vg = ob_1_f1_l_50_0873_clean.vertex_groups.new(name='Bone.012')
for _i, _w in zip([0, 1, 2, 3, 4, 5, 6, 7, 8, 9, 10, 11, 12, 13, 14, 15, 16, 17, 18, 19, 20, 21, 22, 23, 24, 25, 26, 27, 28, 29, 30, 31, 32, 33, 34, 35, 36, 37, 38, 39, 40, 41, 42, 43, 44, 45, 46, 47, 48, 49, 50, 51, 52, 53, 54, 55, 56, 57, 58, 59, 60, 61, 62, 63, 64, 65, 66, 67, 68, 69, 70, 71, 72, 73, 74, 75, 76, 77, 78, 79, 80, 81, 82, 83, 84, 85, 86, 87, 88, 89, 90, 91, 92, 93, 94, 95, 96, 97, 98, 99, 100, 101, 102, 103, 104, 105, 106, 107, 108, 109, 110, 111, 112, 113, 114, 115, 116, 117, 118, 119, 120, 121, 122, 123, 124, 125, 126, 127, 128, 129, 130, 131, 132, 133, 134, 135, 136, 137, 138, 139, 140, 141, 142, 143, 144, 145, 146, 147, 148, 149, 150, 151, 152, 153, 154, 155, 156, 157, 158, 159, 160, 161, 162, 163, 164, 165, 166, 167, 168, 169, 170, 171, 172, 173, 174, 175, 176, 177, 178, 179, 180, 181, 182, 183, 184, 185, 186, 187, 188, 189, 190, 191, 192, 193, 194, 195, 196, 197, 198, 199, 200, 201, 202, 203, 204, 205, 206, 207, 208, 209, 210, 211, 212, 213, 214, 215, 216, 217, 218, 219, 220, 221, 222, 223, 224, 225, 226, 227, 228, 229, 230, 231, 232, 233, 234, 235, 236, 237, 238, 239, 240, 241, 242, 243, 244, 245, 246, 247, 248, 249, 250, 251, 252, 253, 254, 255, 256, 257, 258, 259, 260, 261, 262, 263, 264, 265, 266, 267, 268, 269, 270, 271, 272, 273, 274, 275], [0.0, 0.0, 0.0, 0.0, 0.0, 0.0, 0.0, 0.0, 0.0, 0.0, 0.0, 0.0, 0.0, 0.0, 0.0, 0.0, 0.0, 0.0, 0.0, 0.0, 0.0, 0.0, 0.0, 0.0, 0.0, 0.0, 6.159e-07, 0.0, 0.0, 6.159e-07, 0.0, 0.0, 0.0, 0.0, 0.0, 0.0, 0.0, 0.0, 0.0, 0.0, 0.0, 0.0, 0.0, 0.0, 0.0, 0.0, 0.0, 0.0, 0.0, 0.0, 0.0, 0.0, 0.0, 0.0, 0.0, 0.0, 0.0, 0.0, 0.0, 0.0, 1.0, 1.0, 1.0, 1.0, 1.0, 1.0, 1.0, 1.0, 1.0, 1.0, 1.0, 1.0, 1.0, 1.0, 1.0, 1.0, 1.0, 1.0, 1.0, 1.0, 1.0, 1.0, 1.0, 1.0, 3.709e-07, 0.0, 0.0002603, 3.709e-07, 0.0, 0.0002603, 0.0, 0.0, 0.0, 0.0, 0.0, 0.0, 0.0, 0.0, 0.0, 0.0, 0.0, 0.0, 0.0, 0.0, 0.0, 0.0, 0.0, 0.0, 0.0, 0.0, 0.0, 0.0, 0.0, 0.0, 1.808e-06, 0.0, 8.252e-06, 0.0, 0.0, 8.252e-06, 0.0, 0.0, 0.0, 0.0, 0.0, 0.0, 0.0, 0.0, 0.0, 0.0, 0.0, 0.0, 0.0, 0.0, 0.0, 0.0, 0.0, 0.0, 0.0, 0.0, 0.0, 0.0, 0.0, 0.0, 0.0, 0.0, 0.0, 0.0, 0.0, 4.04e-07, 0.0, 0.0, 0.0, 0.0, 0.0, 0.0, 0.0, 0.0, 0.0, 0.0, 0.0, 0.0, 0.0, 0.0, 0.0, 0.0, 0.0, 0.0, 0.0, 0.0, 0.0, 0.0, 0.0, 0.0, 0.0, 3.841e-07, 0.0, 0.0, 3.841e-07, 0.0, 0.0, 0.0, 0.0, 0.0, 0.0, 0.0, 0.0, 0.0, 0.0, 0.0, 0.0, 0.0, 0.0, 0.0, 0.0, 0.0, 0.0, 0.0, 0.0, 0.0, 0.0, 0.0, 0.0, 0.0, 0.0, 0.0, 6.868e-06, 0.0, 0.0, 6.868e-06, 0.0, 0.0, 0.0, 0.0, 0.0, 0.0, 0.0, 0.0, 0.0, 0.0, 0.0, 0.0, 0.0, 0.0, 0.0, 0.0, 0.0, 0.0, 0.0, 0.0, 0.0, 0.0, 0.0, 0.0, 0.0, 0.0, 0.0, 0.0, 0.0, 0.0, 0.0, 0.0, 0.0, 0.0, 0.0, 0.0, 0.0, 0.0, 0.0, 0.0, 0.0, 0.0, 0.0, 0.0, 0.0, 0.0, 0.0, 0.0, 0.0, 0.0, 0.0, 0.0, 0.0, 0.0, 0.0, 0.0, 0.0, 0.0, 0.0, 0.0, 0.0, 0.0, 0.0, 0.0, 0.0, 0.0]): _vg.add([_i], _w, 'REPLACE')
_vg = ob_1_f1_l_50_0873_clean.vertex_groups.new(name='Bone.009')
for _i, _w in zip([0, 1, 2, 3, 4, 5, 6, 7, 8, 9, 10, 11, 12, 13, 14, 15, 16, 17, 18, 19, 20, 21, 22, 23, 24, 25, 26, 27, 28, 29, 30, 31, 32, 33, 34, 35, 36, 37, 38, 39, 40, 41, 42, 43, 44, 45, 46, 47, 48, 49, 50, 51, 52, 53, 54, 55, 56, 57, 58, 59, 60, 61, 62, 63, 64, 65, 66, 67, 68, 69, 70, 71, 72, 73, 74, 75, 76, 77, 78, 79, 80, 81, 82, 83, 84, 85, 86, 87, 88, 89, 90, 91, 92, 93, 94, 95, 96, 97, 98, 99, 100, 101, 102, 103, 104, 105, 106, 107, 108, 109, 110, 111, 112, 113, 114, 115, 116, 117, 118, 119, 120, 121, 122, 123, 124, 125, 126, 127, 128, 129, 130, 131, 132, 133, 134, 135, 136, 137, 138, 139, 140, 141, 142, 143, 144, 145, 146, 147, 148, 149, 150, 151, 152, 153, 154, 155, 156, 157, 158, 159, 160, 161, 162, 163, 164, 165, 166, 167, 168, 169, 170, 171, 172, 173, 174, 175, 176, 177, 178, 179, 180, 181, 182, 183, 184, 185, 186, 187, 188, 189, 190, 191, 192, 193, 194, 195, 196, 197, 198, 199, 200, 201, 202, 203, 204, 205, 206, 207, 208, 209, 210, 211, 212, 213, 214, 215, 216, 217, 218, 219, 220, 221, 222, 223, 224, 225, 226, 227, 228, 229, 230, 231, 232, 233, 234, 235, 236, 237, 238, 239, 240, 241, 242, 243, 244, 245, 246, 247, 248, 249, 250, 251, 252, 253, 254, 255, 256, 257, 258, 259, 260, 261, 262, 263, 264, 265, 266, 267, 268, 269, 270, 271, 272, 273, 274, 275], [0.0, 0.0, 0.0, 0.0, 0.0, 0.0, 0.0, 0.0, 0.0, 0.0, 0.0, 0.0, 0.0, 0.0, 0.0, 0.0, 0.0, 0.0, 0.0, 0.0, 0.0, 0.0, 0.0, 0.0, 0.0, 0.0, 6.159e-07, 0.0, 0.0, 6.159e-07, 0.0, 0.0, 0.0, 0.0, 0.0, 0.0, 0.0, 0.0, 0.0, 0.0, 0.0, 0.0, 0.0, 0.0, 0.0, 0.0, 0.0, 0.0, 0.0, 0.0, 0.0, 0.0, 0.0, 0.0, 0.0, 0.0, 0.0, 0.0, 0.0, 0.0, 0.0, 0.0, 0.0, 0.0, 0.0, 0.0, 0.0, 0.0, 0.0, 0.0, 0.0, 0.0, 0.0, 0.0, 0.0, 0.0, 0.0, 0.0, 0.0, 0.0, 0.0, 0.0, 0.0, 0.0, 3.709e-07, 0.0, 0.0002603, 3.709e-07, 0.0, 0.0002603, 1.0, 1.0, 1.0, 1.0, 1.0, 1.0, 1.0, 1.0, 1.0, 1.0, 1.0, 1.0, 1.0, 1.0, 1.0, 1.0, 1.0, 1.0, 1.0, 1.0, 1.0, 1.0, 1.0, 1.0, 1.808e-06, 0.0, 8.252e-06, 0.0, 0.0, 8.252e-06, 0.0, 0.0, 0.0, 0.0, 0.0, 0.0, 0.0, 0.0, 0.0, 0.0, 0.0, 0.0, 0.0, 0.0, 0.0, 0.0, 0.0, 0.0, 0.0, 0.0, 0.0, 0.0, 0.0, 0.0, 0.0, 0.0, 0.0, 0.0, 0.0, 4.04e-07, 0.0, 0.0, 0.0, 0.0, 0.0, 0.0, 0.0, 0.0, 0.0, 0.0, 0.0, 0.0, 0.0, 0.0, 0.0, 0.0, 0.0, 0.0, 0.0, 0.0, 0.0, 0.0, 0.0, 0.0, 0.0, 3.841e-07, 0.0, 0.0, 3.841e-07, 0.0, 0.0, 0.0, 0.0, 0.0, 0.0, 0.0, 0.0, 0.0, 0.0, 0.0, 0.0, 0.0, 0.0, 0.0, 0.0, 0.0, 0.0, 0.0, 0.0, 0.0, 0.0, 0.0, 0.0, 0.0, 0.0, 0.0, 6.868e-06, 0.0, 0.0, 6.868e-06, 0.0, 0.0, 0.0, 0.0, 0.0, 0.0, 0.0, 0.0, 0.0, 0.0, 0.0, 0.0, 0.0, 0.0, 0.0, 0.0, 0.0, 0.0, 0.0, 0.0, 0.0, 0.0, 0.0, 0.0, 0.0, 0.0, 0.0, 0.0, 0.0, 0.0, 0.0, 0.0, 0.0, 0.0, 0.0, 0.0, 0.0, 0.0, 0.0, 0.0, 0.0, 0.0, 0.0, 0.0, 0.0, 0.0, 0.0, 0.0, 0.0, 0.0, 0.0, 0.0, 0.0, 0.0, 0.0, 0.0, 0.0, 0.0, 0.0, 0.0, 0.0, 0.0, 0.0, 0.0, 0.0, 0.0]): _vg.add([_i], _w, 'REPLACE')
_vg = ob_1_f1_l_50_0873_clean.vertex_groups.new(name='Bone.013')
for _i, _w in zip([0, 1, 2, 3, 4, 5, 6, 7, 8, 9, 10, 11, 12, 13, 14, 15, 16, 17, 18, 19, 20, 21, 22, 23, 24, 25, 26, 27, 28, 29, 30, 31, 32, 33, 34, 35, 36, 37, 38, 39, 40, 41, 42, 43, 44, 45, 46, 47, 48, 49, 50, 51, 52, 53, 54, 55, 56, 57, 58, 59, 60, 61, 62, 63, 64, 65, 66, 67, 68, 69, 70, 71, 72, 73, 74, 75, 76, 77, 78, 79, 80, 81, 82, 83, 84, 85, 86, 87, 88, 89, 90, 91, 92, 93, 94, 95, 96, 97, 98, 99, 100, 101, 102, 103, 104, 105, 106, 107, 108, 109, 110, 111, 112, 113, 114, 115, 116, 117, 118, 119, 120, 121, 122, 123, 124, 125, 126, 127, 128, 129, 130, 131, 132, 133, 134, 135, 136, 137, 138, 139, 140, 141, 142, 143, 144, 145, 146, 147, 148, 149, 150, 151, 152, 153, 154, 155, 156, 157, 158, 159, 160, 161, 162, 163, 164, 165, 166, 167, 168, 169, 170, 171, 172, 173, 174, 175, 176, 177, 178, 179, 180, 181, 182, 183, 184, 185, 186, 187, 188, 189, 190, 191, 192, 193, 194, 195, 196, 197, 198, 199, 200, 201, 202, 203, 204, 205, 206, 207, 208, 209, 210, 211, 212, 213, 214, 215, 216, 217, 218, 219, 220, 221, 222, 223, 224, 225, 226, 227, 228, 229, 230, 231, 232, 233, 234, 235, 236, 237, 238, 239, 240, 241, 242, 243, 244, 245, 246, 247, 248, 249, 250, 251, 252, 253, 254, 255, 256, 257, 258, 259, 260, 261, 262, 263, 264, 265, 266, 267, 268, 269, 270, 271, 272, 273, 274, 275], [1.0, 1.0, 1.0, 1.0, 1.0, 1.0, 1.0, 1.0, 1.0, 1.0, 1.0, 1.0, 1.0, 1.0, 1.0, 1.0, 1.0, 1.0, 1.0, 1.0, 1.0, 1.0, 1.0, 1.0, 0.0, 0.0, 6.159e-07, 0.0, 0.0, 6.159e-07, 0.0, 0.0, 0.0, 0.0, 0.0, 0.0, 0.0, 0.0, 0.0, 0.0, 0.0, 0.0, 0.0, 0.0, 0.0, 0.0, 0.0, 0.0, 0.0, 0.0, 0.0, 0.0, 0.0, 0.0, 0.0, 0.0, 0.0, 0.0, 0.0, 0.0, 0.0, 0.0, 0.0, 0.0, 0.0, 0.0, 0.0, 0.0, 0.0, 0.0, 0.0, 0.0, 0.0, 0.0, 0.0, 0.0, 0.0, 0.0, 0.0, 0.0, 0.0, 0.0, 0.0, 0.0, 3.709e-07, 0.0, 0.0002603, 3.709e-07, 0.0, 0.0002603, 0.0, 0.0, 0.0, 0.0, 0.0, 0.0, 0.0, 0.0, 0.0, 0.0, 0.0, 0.0, 0.0, 0.0, 0.0, 0.0, 0.0, 0.0, 0.0, 0.0, 0.0, 0.0, 0.0, 0.0, 1.808e-06, 0.0, 8.252e-06, 0.0, 0.0, 8.252e-06, 0.0, 0.0, 0.0, 0.0, 0.0, 0.0, 0.0, 0.0, 0.0, 0.0, 0.0, 0.0, 0.0, 0.0, 0.0, 0.0, 0.0, 0.0, 0.0, 0.0, 0.0, 0.0, 0.0, 0.0, 0.0, 0.0, 0.0, 0.0, 0.0, 4.04e-07, 0.0, 0.0, 0.0, 0.0, 0.0, 0.0, 0.0, 0.0, 0.0, 0.0, 0.0, 0.0, 0.0, 0.0, 0.0, 0.0, 0.0, 0.0, 0.0, 0.0, 0.0, 0.0, 0.0, 0.0, 0.0, 3.841e-07, 0.0, 0.0, 3.841e-07, 0.0, 0.0, 0.0, 0.0, 0.0, 0.0, 0.0, 0.0, 0.0, 0.0, 0.0, 0.0, 0.0, 0.0, 0.0, 0.0, 0.0, 0.0, 0.0, 0.0, 0.0, 0.0, 0.0, 0.0, 0.0, 0.0, 0.0, 6.868e-06, 0.0, 0.0, 6.868e-06, 0.0, 0.0, 0.0, 0.0, 0.0, 0.0, 0.0, 0.0, 0.0, 0.0, 0.0, 0.0, 0.0, 0.0, 0.0, 0.0, 0.0, 0.0, 0.0, 0.0, 0.0, 0.0, 0.0, 0.0, 0.0, 0.0, 0.0, 0.0, 0.0, 0.0, 0.0, 0.0, 0.0, 0.0, 0.0, 0.0, 0.0, 0.0, 0.0, 0.0, 0.0, 0.0, 0.0, 0.0, 0.0, 0.0, 0.0, 0.0, 0.0, 0.0, 0.0, 0.0, 0.0, 0.0, 0.0, 0.0, 0.0, 0.0, 0.0, 0.0, 0.0, 0.0, 0.0, 0.0, 0.0, 0.0]): _vg.add([_i], _w, 'REPLACE')
_vg = ob_1_f1_l_50_0873_clean.vertex_groups.new(name='Bone.018')
for _i, _w in zip([0, 1, 2, 3, 4, 5, 6, 7, 8, 9, 10, 11, 12, 13, 14, 15, 16, 17, 18, 19, 20, 21, 22, 23, 210, 211, 212, 213, 214, 215, 216, 217, 218, 219, 220, 221, 222, 223, 224, 225, 226, 227, 228, 229, 230, 231, 232, 233], [0.0, 0.0, 0.0, 0.0, 0.0, 0.0, 0.0, 0.0, 0.0, 0.0, 0.0, 0.0, 0.0, 0.0, 0.0, 0.0, 0.0, 0.0, 0.0, 0.0, 0.0, 0.0, 0.0, 0.0, 1.0, 1.0, 1.0, 1.0, 1.0, 1.0, 1.0, 1.0, 1.0, 1.0, 1.0, 1.0, 1.0, 1.0, 1.0, 1.0, 1.0, 1.0, 1.0, 1.0, 1.0, 1.0, 1.0, 1.0]): _vg.add([_i], _w, 'REPLACE')
_vg = ob_1_f1_l_50_0873_clean.vertex_groups.new(name='Bone.008')
for _i, _w in zip([0, 1, 2, 3, 4, 5, 6, 7, 8, 9, 10, 11, 12, 13, 14, 15, 16, 17, 18, 19, 20, 21, 22, 23, 24, 25, 26, 27, 28, 29, 30, 31, 32, 33, 34, 35, 36, 37, 38, 39, 40, 41, 42, 43, 44, 45, 46, 47, 48, 49, 50, 51, 52, 53, 54, 55, 56, 57, 58, 59, 60, 61, 62, 63, 64, 65, 66, 67, 68, 69, 70, 71, 72, 73, 74, 75, 76, 77, 78, 79, 80, 81, 82, 83, 84, 85, 86, 87, 88, 89, 90, 91, 92, 93, 94, 95, 96, 97, 98, 99, 100, 101, 102, 103, 104, 105, 106, 107, 108, 109, 110, 111, 112, 113, 114, 115, 116, 117, 118, 119, 120, 121, 122, 123, 124, 125, 126, 127, 128, 129, 130, 131, 132, 133, 134, 135, 136, 137, 138, 139, 140, 141, 142, 143, 144, 145, 146, 147, 148, 149, 150, 151, 152, 153, 154, 155, 156, 157, 158, 159, 160, 161, 162, 163, 164, 165, 166, 167, 168, 169, 170, 171, 172, 173, 174, 175, 176, 177, 178, 179, 180, 181, 182, 183, 184, 185, 186, 187, 188, 189, 190, 191, 192, 193, 194, 195, 196, 197, 198, 199, 200, 201, 202, 203, 204, 205, 206, 207, 208, 209, 210, 211, 212, 213, 214, 215, 216, 217, 218, 219, 220, 221, 222, 223, 224, 225, 226, 227, 228, 229, 230, 231, 232, 233, 234, 235, 236, 237, 238, 239, 240, 241, 242, 243, 244, 245, 246, 247, 248, 249, 250, 251, 252, 253, 254, 255, 256, 257, 258, 259, 260, 261, 262, 263, 264, 265, 266, 267, 268, 269, 270, 271, 272, 273, 274, 275], [0.0, 0.0, 0.0, 0.0, 0.0, 0.0, 0.0, 0.0, 0.0, 0.0, 0.0, 0.0, 0.0, 0.0, 0.0, 0.0, 0.0, 0.0, 0.0, 0.0, 0.0, 0.0, 0.0, 0.0, 0.0, 0.0, 6.159e-07, 0.0, 0.0, 6.159e-07, 0.0, 0.0, 0.0, 0.0, 0.0, 0.0, 0.0, 0.0, 0.0, 0.0, 0.0, 0.0, 0.0, 0.0, 0.0, 0.0, 0.0, 0.0, 0.0, 0.0, 0.0, 0.0, 0.0, 0.0, 0.0, 0.0, 0.0, 0.0, 0.0, 0.0, 0.0, 0.0, 0.0, 0.0, 0.0, 0.0, 0.0, 0.0, 0.0, 0.0, 0.0, 0.0, 0.0, 0.0, 0.0, 0.0, 0.0, 0.0, 0.0, 0.0, 0.0, 0.0, 0.0, 0.0, 3.709e-07, 0.0, 0.0002603, 3.709e-07, 0.0, 0.0002603, 0.0, 0.0, 0.0, 0.0, 0.0, 0.0, 0.0, 0.0, 0.0, 0.0, 0.0, 0.0, 0.0, 0.0, 0.0, 0.0, 0.0, 0.0, 0.0, 0.0, 0.0, 0.0, 0.0, 0.0, 1.808e-06, 0.0, 8.252e-06, 0.0, 0.0, 8.252e-06, 0.0, 0.0, 0.0, 0.0, 0.0, 0.0, 0.0, 0.0, 0.0, 0.0, 0.0, 0.0, 0.0, 0.0, 0.0, 0.0, 0.0, 0.0, 0.0, 0.0, 0.0, 0.0, 0.0, 0.0, 0.0, 0.0, 0.0, 0.0, 0.0, 4.04e-07, 0.0, 0.0, 0.0, 0.0, 0.0, 0.0, 0.0, 0.0, 0.0, 0.0, 0.0, 0.0, 0.0, 0.0, 0.0, 0.0, 0.0, 0.0, 0.0, 0.0, 0.0, 0.0, 0.0, 0.0, 0.0, 3.841e-07, 0.0, 0.0, 3.841e-07, 0.0, 1.0, 1.0, 1.0, 1.0, 1.0, 1.0, 1.0, 1.0, 1.0, 1.0, 1.0, 1.0, 1.0, 1.0, 1.0, 1.0, 1.0, 1.0, 1.0, 1.0, 1.0, 1.0, 1.0, 1.0, 0.0, 0.0, 6.868e-06, 0.0, 0.0, 6.868e-06, 0.0, 0.0, 0.0, 0.0, 0.0, 0.0, 0.0, 0.0, 0.0, 0.0, 0.0, 0.0, 0.0, 0.0, 0.0, 0.0, 0.0, 0.0, 0.0, 0.0, 0.0, 0.0, 0.0, 0.0, 0.0, 0.0, 0.0, 0.0, 0.0, 0.0, 0.0, 0.0, 0.0, 0.0, 0.0, 0.0, 0.0, 0.0, 0.0, 0.0, 0.0, 0.0, 0.0, 0.0, 0.0, 0.0, 0.0, 0.0, 0.0, 0.0, 0.0, 0.0, 0.0, 0.0, 0.0, 0.0, 0.0, 0.0, 0.0, 0.0, 0.0, 0.0, 0.0, 0.0, 0.0, 0.0]): _vg.add([_i], _w, 'REPLACE')
_vg = ob_1_f1_l_50_0873_clean.vertex_groups.new(name='Bone.004')
for _i, _w in zip([0, 1, 2, 3, 4, 5, 6, 7, 8, 9, 10, 11, 12, 13, 14, 15, 16, 17, 18, 19, 20, 21, 22, 23, 24, 25, 26, 27, 28, 29, 30, 31, 32, 33, 34, 35, 36, 37, 38, 39, 40, 41, 42, 43, 44, 45, 46, 47, 48, 49, 50, 51, 52, 53, 54, 55, 56, 57, 58, 59, 60, 61, 62, 63, 64, 65, 66, 67, 68, 69, 70, 71, 72, 73, 74, 75, 76, 77, 78, 79, 80, 81, 82, 83, 84, 85, 86, 87, 88, 89, 90, 91, 92, 93, 94, 95, 96, 97, 98, 99, 100, 101, 102, 103, 104, 105, 106, 107, 108, 109, 110, 111, 112, 113, 114, 115, 116, 117, 118, 119, 120, 121, 122, 123, 124, 125, 126, 127, 128, 129, 130, 131, 132, 133, 134, 135, 136, 137, 138, 139, 140, 141, 142, 143, 144, 145, 146, 147, 148, 149, 150, 151, 152, 153, 154, 155, 156, 157, 158, 159, 160, 161, 162, 163, 164, 165, 166, 167, 168, 169, 170, 171, 172, 173, 174, 175, 176, 177, 178, 179, 180, 181, 182, 183, 184, 185, 186, 187, 188, 189, 190, 191, 192, 193, 194, 195, 196, 197, 198, 199, 200, 201, 202, 203, 204, 205, 206, 207, 208, 209, 210, 211, 212, 213, 214, 215, 216, 217, 218, 219, 220, 221, 222, 223, 224, 225, 226, 227, 228, 229, 230, 231, 232, 233, 234, 235, 236, 237, 238, 239, 240, 241, 242, 243, 244, 245, 246, 247, 248, 249, 250, 251, 252, 253, 254, 255, 256, 257, 258, 259, 260, 261, 262, 263, 264, 265, 266, 267, 268, 269, 270, 271, 272, 273, 274, 275], [0.0, 0.0, 0.0, 0.0, 0.0, 0.0, 0.0, 0.0, 0.0, 0.0, 0.0, 0.0, 0.0, 0.0, 0.0, 0.0, 0.0, 0.0, 0.0, 0.0, 0.0, 0.0, 0.0, 0.0, 0.0, 0.0, 6.159e-07, 0.0, 0.0, 6.159e-07, 0.0, 0.0, 0.0, 0.0, 0.0, 0.0, 0.0, 0.0, 0.0, 0.0, 0.0, 0.0, 0.0, 0.0, 0.0, 0.0, 0.0, 0.0, 0.0, 0.0, 0.0, 0.0, 0.0, 0.0, 0.0, 0.0, 0.0, 0.0, 0.0, 0.0, 0.0, 0.0, 0.0, 0.0, 0.0, 0.0, 0.0, 0.0, 0.0, 0.0, 0.0, 0.0, 0.0, 0.0, 0.0, 0.0, 0.0, 0.0, 0.0, 0.0, 0.0, 0.0, 0.0, 0.0, 3.709e-07, 0.0, 0.0002603, 3.709e-07, 0.0, 0.0002603, 0.0, 0.0, 0.0, 0.0, 0.0, 0.0, 0.0, 0.0, 0.0, 0.0, 0.0, 0.0, 0.0, 0.0, 0.0, 0.0, 0.0, 0.0, 0.0, 0.0, 0.0, 0.0, 0.0, 0.0, 1.808e-06, 0.0, 8.252e-06, 0.0, 0.0, 8.252e-06, 0.0, 0.0, 0.0, 0.0, 0.0, 0.0, 0.0, 0.0, 0.0, 0.0, 0.0, 0.0, 0.0, 0.0, 0.0, 0.0, 0.0, 0.0, 0.0, 0.0, 0.0, 0.0, 0.0, 0.0, 0.0, 0.0, 0.0, 0.0, 0.0, 4.04e-07, 0.0, 0.0, 0.0, 0.0, 0.0, 0.0, 0.0, 0.0, 0.0, 0.0, 0.0, 0.0, 0.0, 0.0, 0.0, 0.0, 0.0, 0.0, 0.0, 0.0, 0.0, 0.0, 0.0, 0.0, 0.0, 3.841e-07, 0.0, 0.0, 3.841e-07, 0.0, 0.0, 0.0, 0.0, 0.0, 0.0, 0.0, 0.0, 0.0, 0.0, 0.0, 0.0, 0.0, 0.0, 0.0, 0.0, 0.0, 0.0, 0.0, 0.0, 0.0, 0.0, 0.0, 0.0, 0.0, 0.0, 0.0, 6.868e-06, 0.0, 0.0, 6.868e-06, 0.0, 0.0, 0.0, 0.0, 0.0, 0.0, 0.0, 0.0, 0.0, 0.0, 0.0, 0.0, 0.0, 0.0, 0.0, 0.0, 0.0, 0.0, 0.0, 0.0, 0.0, 0.0, 0.0, 0.0, 0.0, 0.0, 0.0, 0.0, 0.0, 0.0, 0.0, 0.0, 0.0, 0.0, 0.0, 0.0, 0.0, 0.0, 0.0, 0.0, 0.0, 0.0, 0.0, 0.0, 0.0, 0.0, 0.3, 0.2997, 0.3, 0.3, 1.0, 0.9997, 1.0, 1.0, 1.0, 1.0, 0.0, 0.0, 0.9997, 1.0, 1.0, 0.3, 1.0, 1.0, 1.0, 1.0]): _vg.add([_i], _w, 'REPLACE')
_vg = ob_1_f1_l_50_0873_clean.vertex_groups.new(name='Bone.010')
for _i, _w in zip([0, 1, 2, 3, 4, 5, 6, 7, 8, 9, 10, 11, 12, 13, 14, 15, 16, 17, 18, 19, 20, 21, 22, 23, 24, 25, 26, 27, 28, 29, 30, 31, 32, 33, 34, 35, 36, 37, 38, 39, 40, 41, 42, 43, 44, 45, 46, 47, 48, 49, 50, 51, 52, 53, 54, 55, 56, 57, 58, 59, 60, 61, 62, 63, 64, 65, 66, 67, 68, 69, 70, 71, 72, 73, 74, 75, 76, 77, 78, 79, 80, 81, 82, 83, 84, 85, 86, 87, 88, 89, 90, 91, 92, 93, 94, 95, 96, 97, 98, 99, 100, 101, 102, 103, 104, 105, 106, 107, 108, 109, 110, 111, 112, 113, 114, 115, 116, 117, 118, 119, 120, 121, 122, 123, 124, 125, 126, 127, 128, 129, 130, 131, 132, 133, 134, 135, 136, 137, 138, 139, 140, 141, 142, 143, 144, 145, 146, 147, 148, 149, 150, 151, 152, 153, 154, 155, 156, 157, 158, 159, 160, 161, 162, 163, 164, 165, 166, 167, 168, 169, 170, 171, 172, 173, 174, 175, 176, 177, 178, 179, 180, 181, 182, 183, 184, 185, 186, 187, 188, 189, 190, 191, 192, 193, 194, 195, 196, 197, 198, 199, 200, 201, 202, 203, 204, 205, 206, 207, 208, 209, 210, 211, 212, 213, 214, 215, 216, 217, 218, 219, 220, 221, 222, 223, 224, 225, 226, 227, 228, 229, 230, 231, 232, 233, 234, 235, 236, 237, 238, 239, 240, 241, 242, 243, 244, 245, 246, 247, 248, 249, 250, 251, 252, 253, 254, 255, 256, 257, 258, 259, 260, 261, 262, 263, 264, 265, 266, 267, 268, 269, 270, 271, 272, 273, 274, 275], [0.0, 0.0, 0.0, 0.0, 0.0, 0.0, 0.0, 0.0, 0.0, 0.0, 0.0, 0.0, 0.0, 0.0, 0.0, 0.0, 0.0, 0.0, 0.0, 0.0, 0.0, 0.0, 0.0, 0.0, 0.0, 0.0, 6.159e-07, 0.0, 0.0, 6.159e-07, 0.0, 0.0, 0.0, 0.0, 0.0, 0.0, 0.0, 0.0, 0.0, 0.0, 0.0, 0.0, 0.0, 0.0, 0.0, 0.0, 0.0, 0.0, 0.0, 0.0, 0.0, 0.0, 0.0, 0.0, 0.0, 0.0, 0.0, 0.0, 0.0, 0.0, 0.0, 0.0, 0.0, 0.0, 0.0, 0.0, 0.0, 0.0, 0.0, 0.0, 0.0, 0.0, 0.0, 0.0, 0.0, 0.0, 0.0, 0.0, 0.0, 0.0, 0.0, 0.0, 0.0, 0.0, 3.709e-07, 0.0, 0.0002603, 3.709e-07, 0.0, 0.0002603, 0.0, 0.0, 0.0, 0.0, 0.0, 0.0, 0.0, 0.0, 0.0, 0.0, 0.0, 0.0, 0.0, 0.0, 0.0, 0.0, 0.0, 0.0, 0.0, 0.0, 0.0, 0.0, 0.0, 0.0, 1.808e-06, 0.0, 8.252e-06, 0.0, 0.0, 8.252e-06, 1.0, 1.0, 1.0, 1.0, 1.0, 1.0, 1.0, 1.0, 1.0, 1.0, 1.0, 1.0, 1.0, 1.0, 1.0, 1.0, 1.0, 1.0, 1.0, 1.0, 1.0, 1.0, 1.0, 1.0, 0.0, 0.0, 0.0, 0.0, 0.0, 4.04e-07, 0.0, 0.0, 0.0, 0.0, 0.0, 0.0, 0.0, 0.0, 0.0, 0.0, 0.0, 0.0, 0.0, 0.0, 0.0, 0.0, 0.0, 0.0, 0.0, 0.0, 0.0, 0.0, 0.0, 0.0, 0.0, 3.841e-07, 0.0, 0.0, 3.841e-07, 0.0, 0.0, 0.0, 0.0, 0.0, 0.0, 0.0, 0.0, 0.0, 0.0, 0.0, 0.0, 0.0, 0.0, 0.0, 0.0, 0.0, 0.0, 0.0, 0.0, 0.0, 0.0, 0.0, 0.0, 0.0, 0.0, 0.0, 6.868e-06, 0.0, 0.0, 6.868e-06, 0.0, 0.0, 0.0, 0.0, 0.0, 0.0, 0.0, 0.0, 0.0, 0.0, 0.0, 0.0, 0.0, 0.0, 0.0, 0.0, 0.0, 0.0, 0.0, 0.0, 0.0, 0.0, 0.0, 0.0, 0.0, 0.0, 0.0, 0.0, 0.0, 0.0, 0.0, 0.0, 0.0, 0.0, 0.0, 0.0, 0.0, 0.0, 0.0, 0.0, 0.0, 0.0, 0.0, 0.0, 0.0, 0.0, 0.0, 0.0, 0.0, 0.0, 0.0, 0.0, 0.0, 0.0, 0.0, 0.0, 0.0, 0.0, 0.0, 0.0, 0.0, 0.0, 0.0, 0.0, 0.0, 0.0]): _vg.add([_i], _w, 'REPLACE')
_vg = ob_1_f1_l_50_0873_clean.vertex_groups.new(name='Bone.007')
for _i, _w in zip([0, 1, 2, 3, 4, 5, 6, 7, 8, 9, 10, 11, 12, 13, 14, 15, 16, 17, 18, 19, 20, 21, 22, 23, 24, 25, 26, 27, 28, 29, 30, 31, 32, 33, 34, 35, 36, 37, 38, 39, 40, 41, 42, 43, 44, 45, 46, 47, 48, 49, 50, 51, 52, 53, 54, 55, 56, 57, 58, 59, 60, 61, 62, 63, 64, 65, 66, 67, 68, 69, 70, 71, 72, 73, 74, 75, 76, 77, 78, 79, 80, 81, 82, 83, 84, 85, 86, 87, 88, 89, 90, 91, 92, 93, 94, 95, 96, 97, 98, 99, 100, 101, 102, 103, 104, 105, 106, 107, 108, 109, 110, 111, 112, 113, 114, 115, 116, 117, 118, 119, 120, 121, 122, 123, 124, 125, 126, 127, 128, 129, 130, 131, 132, 133, 134, 135, 136, 137, 138, 139, 140, 141, 142, 143, 144, 145, 146, 147, 148, 149, 150, 151, 152, 153, 154, 155, 156, 157, 158, 159, 160, 161, 162, 163, 164, 165, 166, 167, 168, 169, 170, 171, 172, 173, 174, 175, 176, 177, 178, 179, 180, 181, 182, 183, 184, 185, 186, 187, 188, 189, 190, 191, 192, 193, 194, 195, 196, 197, 198, 199, 200, 201, 202, 203, 204, 205, 206, 207, 208, 209, 210, 211, 212, 213, 214, 215, 216, 217, 218, 219, 220, 221, 222, 223, 224, 225, 226, 227, 228, 229, 230, 231, 232, 233, 234, 235, 236, 237, 238, 239, 240, 241, 242, 243, 244, 245, 246, 247, 248, 249, 250, 251, 252, 253, 254, 255, 256, 257, 258, 259, 260, 261, 262, 263, 264, 265, 266, 267, 268, 269, 270, 271, 272, 273, 274, 275], [0.0, 0.0, 0.0, 0.0, 0.0, 0.0, 0.0, 0.0, 0.0, 0.0, 0.0, 0.0, 0.0, 0.0, 0.0, 0.0, 0.0, 0.0, 0.0, 0.0, 0.0, 0.0, 0.0, 0.0, 0.0, 0.0, 6.159e-07, 0.0, 0.0, 6.159e-07, 0.0, 0.0, 0.0, 0.0, 0.0, 0.0, 0.0, 0.0, 0.0, 0.0, 0.0, 0.0, 0.0, 0.0, 0.0, 0.0, 0.0, 0.0, 0.0, 0.0, 0.0, 0.0, 0.0, 0.0, 0.0, 0.0, 0.0, 0.0, 0.0, 0.0, 0.0, 0.0, 0.0, 0.0, 0.0, 0.0, 0.0, 0.0, 0.0, 0.0, 0.0, 0.0, 0.0, 0.0, 0.0, 0.0, 0.0, 0.0, 0.0, 0.0, 0.0, 0.0, 0.0, 0.0, 3.709e-07, 0.0, 0.0002603, 3.709e-07, 0.0, 0.0002603, 0.0, 0.0, 0.0, 0.0, 0.0, 0.0, 0.0, 0.0, 0.0, 0.0, 0.0, 0.0, 0.0, 0.0, 0.0, 0.0, 0.0, 0.0, 0.0, 0.0, 0.0, 0.0, 0.0, 0.0, 1.808e-06, 0.0, 8.252e-06, 0.0, 0.0, 8.252e-06, 0.0, 0.0, 0.0, 0.0, 0.0, 0.0, 0.0, 0.0, 0.0, 0.0, 0.0, 0.0, 0.0, 0.0, 0.0, 0.0, 0.0, 0.0, 0.0, 0.0, 0.0, 0.0, 0.0, 0.0, 0.0, 0.0, 0.0, 0.0, 0.0, 4.04e-07, 1.0, 1.0, 1.0, 1.0, 1.0, 1.0, 1.0, 1.0, 1.0, 1.0, 1.0, 1.0, 1.0, 1.0, 1.0, 1.0, 1.0, 1.0, 1.0, 1.0, 1.0, 1.0, 1.0, 1.0, 0.0, 3.841e-07, 0.0, 0.0, 3.841e-07, 0.0, 0.0, 0.0, 0.0, 0.0, 0.0, 0.0, 0.0, 0.0, 0.0, 0.0, 0.0, 0.0, 0.0, 0.0, 0.0, 0.0, 0.0, 0.0, 0.0, 0.0, 0.0, 0.0, 0.0, 0.0, 0.0, 0.0, 6.868e-06, 0.0, 0.0, 6.868e-06, 0.0, 0.0, 0.0, 0.0, 0.0, 0.0, 0.0, 0.0, 0.0, 0.0, 0.0, 0.0, 0.0, 0.0, 0.0, 0.0, 0.0, 0.0, 0.0, 0.0, 0.0, 0.0, 0.0, 0.0, 0.0, 0.0, 0.0, 0.0, 0.0, 0.0, 0.0, 0.0, 0.0, 0.0, 0.0, 0.0, 0.0, 0.0, 0.0, 0.0, 0.0, 0.0, 0.0, 0.0, 0.0, 0.0, 0.0, 0.0, 0.0, 0.0, 0.0, 0.0, 0.0, 0.0, 0.0, 0.0, 0.0, 0.0, 0.0, 0.0, 0.0, 0.0, 0.0, 0.0, 0.0, 0.0]): _vg.add([_i], _w, 'REPLACE')
_vg = ob_1_f1_l_50_0873_clean.vertex_groups.new(name='Bone.011')
for _i, _w in zip([0, 1, 2, 3, 4, 5, 6, 7, 8, 9, 10, 11, 12, 13, 14, 15, 16, 17, 18, 19, 20, 21, 22, 23, 24, 25, 26, 27, 28, 29, 30, 31, 32, 33, 34, 35, 36, 37, 38, 39, 40, 41, 42, 43, 44, 45, 46, 47, 48, 49, 50, 51, 52, 53, 54, 55, 56, 57, 58, 59, 60, 61, 62, 63, 64, 65, 66, 67, 68, 69, 70, 71, 72, 73, 74, 75, 76, 77, 78, 79, 80, 81, 82, 83, 84, 85, 86, 87, 88, 89, 90, 91, 92, 93, 94, 95, 96, 97, 98, 99, 100, 101, 102, 103, 104, 105, 106, 107, 108, 109, 110, 111, 112, 113, 114, 115, 116, 117, 118, 119, 120, 121, 122, 123, 124, 125, 126, 127, 128, 129, 130, 131, 132, 133, 134, 135, 136, 137, 138, 139, 140, 141, 142, 143, 144, 145, 146, 147, 148, 149, 150, 151, 152, 153, 154, 155, 156, 157, 158, 159, 160, 161, 162, 163, 164, 165, 166, 167, 168, 169, 170, 171, 172, 173, 174, 175, 176, 177, 178, 179, 180, 181, 182, 183, 184, 185, 186, 187, 188, 189, 190, 191, 192, 193, 194, 195, 196, 197, 198, 199, 200, 201, 202, 203, 204, 205, 206, 207, 208, 209, 210, 211, 212, 213, 214, 215, 216, 217, 218, 219, 220, 221, 222, 223, 224, 225, 226, 227, 228, 229, 230, 231, 232, 233, 234, 235, 236, 237, 238, 239, 240, 241, 242, 243, 244, 245, 246, 247, 248, 249, 250, 251, 252, 253, 254, 255, 256, 257, 258, 259, 260, 261, 262, 263, 264, 265, 266, 267, 268, 269, 270, 271, 272, 273, 274, 275], [0.0, 0.0, 0.0, 0.0, 0.0, 0.0, 0.0, 0.0, 0.0, 0.0, 0.0, 0.0, 0.0, 0.0, 0.0, 0.0, 0.0, 0.0, 0.0, 0.0, 0.0, 0.0, 0.0, 0.0, 0.0, 0.0, 6.159e-07, 0.0, 0.0, 6.159e-07, 1.0, 1.0, 1.0, 1.0, 1.0, 1.0, 1.0, 1.0, 1.0, 1.0, 1.0, 1.0, 1.0, 1.0, 1.0, 1.0, 1.0, 1.0, 1.0, 1.0, 1.0, 1.0, 1.0, 1.0, 0.0, 0.0, 0.0, 0.0, 0.0, 0.0, 0.0, 0.0, 0.0, 0.0, 0.0, 0.0, 0.0, 0.0, 0.0, 0.0, 0.0, 0.0, 0.0, 0.0, 0.0, 0.0, 0.0, 0.0, 0.0, 0.0, 0.0, 0.0, 0.0, 0.0, 3.709e-07, 0.0, 0.0002603, 3.709e-07, 0.0, 0.0002603, 0.0, 0.0, 0.0, 0.0, 0.0, 0.0, 0.0, 0.0, 0.0, 0.0, 0.0, 0.0, 0.0, 0.0, 0.0, 0.0, 0.0, 0.0, 0.0, 0.0, 0.0, 0.0, 0.0, 0.0, 1.808e-06, 0.0, 8.252e-06, 0.0, 0.0, 8.252e-06, 0.0, 0.0, 0.0, 0.0, 0.0, 0.0, 0.0, 0.0, 0.0, 0.0, 0.0, 0.0, 0.0, 0.0, 0.0, 0.0, 0.0, 0.0, 0.0, 0.0, 0.0, 0.0, 0.0, 0.0, 0.0, 0.0, 0.0, 0.0, 0.0, 4.04e-07, 0.0, 0.0, 0.0, 0.0, 0.0, 0.0, 0.0, 0.0, 0.0, 0.0, 0.0, 0.0, 0.0, 0.0, 0.0, 0.0, 0.0, 0.0, 0.0, 0.0, 0.0, 0.0, 0.0, 0.0, 0.0, 3.841e-07, 0.0, 0.0, 3.841e-07, 0.0, 0.0, 0.0, 0.0, 0.0, 0.0, 0.0, 0.0, 0.0, 0.0, 0.0, 0.0, 0.0, 0.0, 0.0, 0.0, 0.0, 0.0, 0.0, 0.0, 0.0, 0.0, 0.0, 0.0, 0.0, 0.0, 0.0, 6.868e-06, 0.0, 0.0, 6.868e-06, 0.0, 0.0, 0.0, 0.0, 0.0, 0.0, 0.0, 0.0, 0.0, 0.0, 0.0, 0.0, 0.0, 0.0, 0.0, 0.0, 0.0, 0.0, 0.0, 0.0, 0.0, 0.0, 0.0, 0.0, 0.0, 0.0, 0.0, 0.0, 0.0, 0.0, 0.0, 0.0, 0.0, 0.0, 0.0, 0.0, 0.0, 0.0, 0.0, 0.0, 0.0, 0.0, 0.0, 0.0, 0.0, 0.0, 0.0, 0.0, 0.0, 0.0, 0.0, 0.0, 0.0, 0.0, 0.0, 0.0, 0.0, 0.0, 0.0, 0.0, 0.0, 0.0, 0.0, 0.0, 0.0, 0.0]): _vg.add([_i], _w, 'REPLACE')
_vg = ob_1_f1_l_50_0873_clean.vertex_groups.new(name='Bone.026')
_vg.add([234, 235, 236, 237, 238, 239], 1.0, 'REPLACE')
_vg = ob_1_f1_l_50_0873_clean.vertex_groups.new(name='Bone.029')
for _i, _w in zip([84, 85, 86, 87, 88, 89], [1.0, 1.0, 0.9977, 1.0, 1.0, 0.9977]): _vg.add([_i], _w, 'REPLACE')
_vg = ob_1_f1_l_50_0873_clean.vertex_groups.new(name='Bone.028')
for _i, _w in zip([144, 145, 146, 147, 148, 149], [1.0, 1.0, 1.0, 1.0, 1.0, 1.0]): _vg.add([_i], _w, 'REPLACE')
_vg = ob_1_f1_l_50_0873_clean.vertex_groups.new(name='Bone.031')
for _i, _w in zip([24, 25, 26, 27, 28, 29], [1.0, 1.0, 1.0, 1.0, 1.0, 1.0]): _vg.add([_i], _w, 'REPLACE')
_vg = ob_1_f1_l_50_0873_clean.vertex_groups.new(name='Bone.027')
for _i, _w in zip([174, 175, 176, 177, 178, 179], [1.0, 1.0, 1.0, 1.0, 1.0, 1.0]): _vg.add([_i], _w, 'REPLACE')
_vg = ob_1_f1_l_50_0873_clean.vertex_groups.new(name='Bone.024')
for _i, _w in zip([204, 205, 206, 207, 208, 209], [1.0, 1.0, 0.9999, 1.0, 1.0, 0.9999]): _vg.add([_i], _w, 'REPLACE')
_vg = ob_1_f1_l_50_0873_clean.vertex_groups.new(name='Bone.025')
for _i, _w in zip([114, 115, 116, 117, 118, 119], [1.0, 1.0, 0.9999, 1.0, 1.0, 0.9999]): _vg.add([_i], _w, 'REPLACE')
_vg = ob_1_f1_l_50_0873_clean.vertex_groups.new(name='Bone.030')
_vg.add([54, 55, 56, 57, 58, 59], 1.0, 'REPLACE')
_m = ob_1_f1_l_50_0873_clean.modifiers.new('Armature', 'ARMATURE')
_m.object = ob_armature
ob_armature.location = (0.0, 0.0, 0.0)

# ---- collection membership
scene.collection.objects.link(ob_1_f1_l_50_0873_clean)
scene.collection.objects.link(ob_armature)

# ---- scene / render settings (as saved in the file)
scene.frame_start = 1; scene.frame_end = 250; scene.frame_set(18)
scene.render.engine = 'BLENDER_EEVEE_NEXT'
scene.cycles.sampling_pattern = 'TABULATED_SOBOL'
scene.cycles.use_light_tree = False
scene.view_settings.view_transform = 'Filmic'
bpy.context.view_layer.update()

# ---- added for rendering (the .blend has no active camera and no usable light): camera, sun
cam_auto = bpy.data.cameras.new('AutoCamera')
cam_auto.lens = 50.0
cam_auto.sensor_width = 36.0
cam_auto.clip_end = 1000.0
ob_auto_camera = bpy.data.objects.new('AutoCamera', cam_auto)
scene.collection.objects.link(ob_auto_camera)
ob_auto_camera.location = (4.57808, -6.84443, 3.70622)
ob_auto_camera.rotation_euler = (1.09748, -7.21219e-08, 0.694738)
scene.camera = ob_auto_camera
light_auto_sun = bpy.data.lights.new('AutoSun', 'SUN')
light_auto_sun.energy = 3.0
light_auto_sun.angle = 0.0523599
ob_auto_sun = bpy.data.objects.new('AutoSun', light_auto_sun)
scene.collection.objects.link(ob_auto_sun)
ob_auto_sun.rotation_euler = (0.872665, 0.174533, 0.523599)
bpy.context.view_layer.update()
